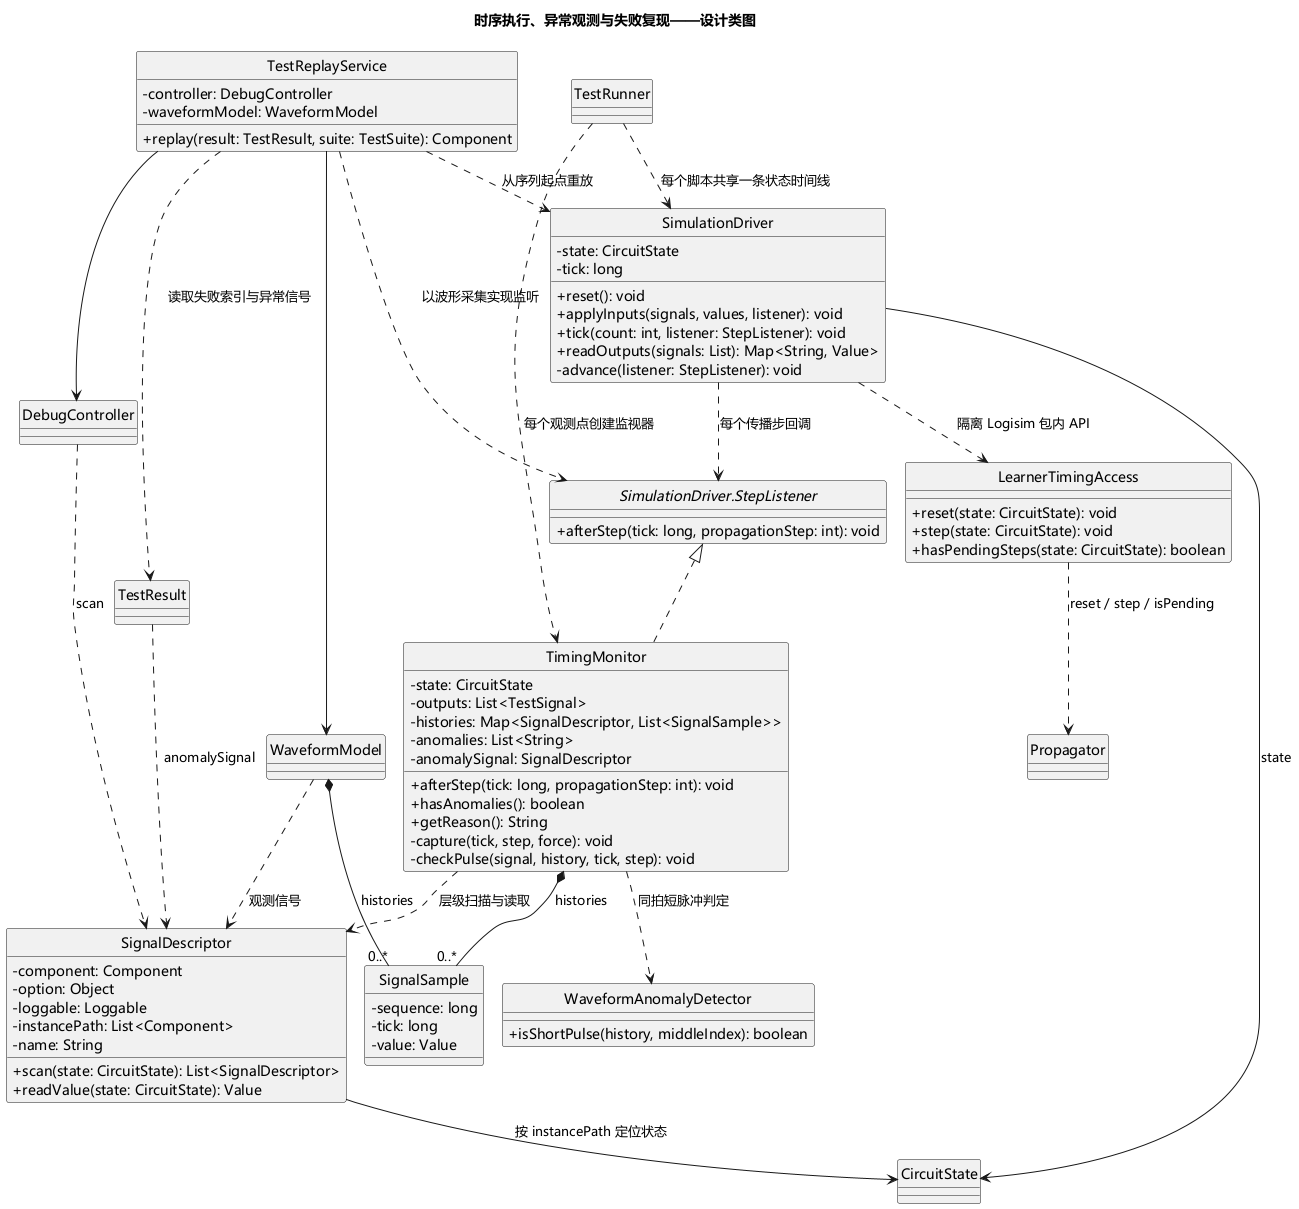

The diagram above was rendered by PlantUML. Its source (embedded in the PNG):
@startuml
!pragma layout smetana
title 时序执行、异常观测与失败复现——设计类图
top to bottom direction
skinparam monochrome true
skinparam shadowing false
skinparam classAttributeIconSize 0
skinparam defaultFontName "Microsoft YaHei"
skinparam linetype ortho
hide circle

class TestRunner
class SimulationDriver {
 -state: CircuitState
 -tick: long
 +reset(): void
 +applyInputs(signals, values, listener): void
 +tick(count: int, listener: StepListener): void
 +readOutputs(signals: List): Map<String, Value>
 -advance(listener: StepListener): void
}
interface "SimulationDriver.StepListener" as StepListener {
 +afterStep(tick: long, propagationStep: int): void
}
class LearnerTimingAccess {
 +reset(state: CircuitState): void
 +step(state: CircuitState): void
 +hasPendingSteps(state: CircuitState): boolean
}
class CircuitState
class Propagator
class TimingMonitor {
 -state: CircuitState
 -outputs: List<TestSignal>
 -histories: Map<SignalDescriptor, List<SignalSample>>
 -anomalies: List<String>
 -anomalySignal: SignalDescriptor
 +afterStep(tick: long, propagationStep: int): void
 +hasAnomalies(): boolean
 +getReason(): String
 -capture(tick, step, force): void
 -checkPulse(signal, history, tick, step): void
}
class SignalDescriptor {
 -component: Component
 -option: Object
 -loggable: Loggable
 -instancePath: List<Component>
 -name: String
 +scan(state: CircuitState): List<SignalDescriptor>
 +readValue(state: CircuitState): Value
}
class SignalSample {
 -sequence: long
 -tick: long
 -value: Value
}
class WaveformAnomalyDetector {
 +isShortPulse(history, middleIndex): boolean
}
class TestReplayService {
 -controller: DebugController
 -waveformModel: WaveformModel
 +replay(result: TestResult, suite: TestSuite): Component
}
class DebugController
class WaveformModel
class TestResult

TestRunner ..> SimulationDriver : 每个脚本共享一条状态时间线
TestRunner ..> TimingMonitor : 每个观测点创建监视器
SimulationDriver ..> LearnerTimingAccess : 隔离 Logisim 包内 API
LearnerTimingAccess ..> Propagator : reset / step / isPending
SimulationDriver --> CircuitState : state
StepListener <|.. TimingMonitor
SimulationDriver ..> StepListener : 每个传播步回调
TimingMonitor ..> SignalDescriptor : 层级扫描与读取
TimingMonitor *-- "0..*" SignalSample : histories
TimingMonitor ..> WaveformAnomalyDetector : 同拍短脉冲判定
SignalDescriptor --> CircuitState : 按 instancePath 定位状态
TestReplayService ..> SimulationDriver : 从序列起点重放
TestReplayService --> DebugController
TestReplayService --> WaveformModel
TestReplayService ..> TestResult : 读取失败索引与异常信号
TestReplayService ..> StepListener : 以波形采集实现监听
WaveformModel ..> SignalDescriptor : 观测信号
WaveformModel *-- "0..*" SignalSample : histories
TestResult ..> SignalDescriptor : anomalySignal
DebugController ..> SignalDescriptor : scan
@enduml